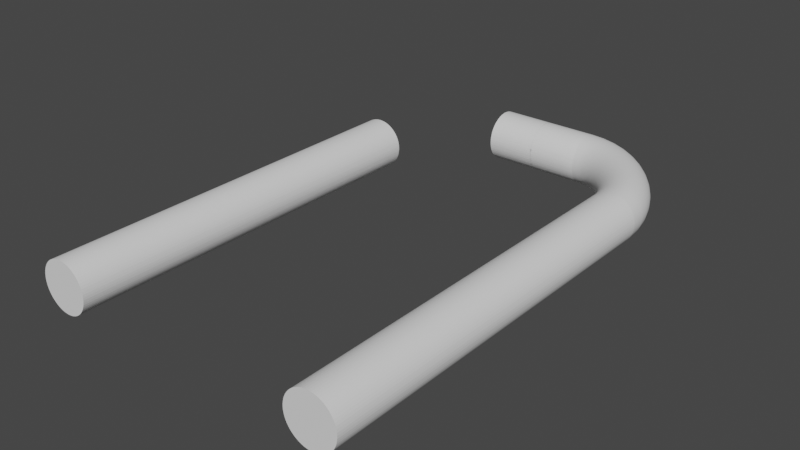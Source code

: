 # Source: ulock.blend  (saved by Blender 3.3.6; exported with 4.5.12 LTS)
import bpy
from mathutils import Matrix  # noqa: F401  (used for matrix-valued properties, if any)

bpy.ops.wm.read_factory_settings(use_empty=True)
scene = bpy.context.scene
scene.name = 'Scene'

# ---- collections
col_collection = bpy.data.collections.new('Collection'); scene.collection.children.link(col_collection)
col_collection_2 = bpy.data.collections.new('Collection 2'); scene.collection.children.link(col_collection_2)

# ---- world
world_world = bpy.data.worlds.new('World'); scene.world = world_world
world_world.use_nodes = True; world_world.node_tree.nodes.clear()
_N = world_world.node_tree.nodes; _L = world_world.node_tree.links
n0 = _N.new('ShaderNodeOutputWorld'); n0.name = 'World Output'; n0.location = (300, 300)
n1 = _N.new('ShaderNodeBackground'); n1.name = 'Background'; n1.location = (10, 300)
n1.inputs[0].default_value = (0.05088, 0.05088, 0.05088, 1.0)
_L.new(n1.outputs[0], n0.inputs[0])
n0.is_active_output = True
world_world.color = (0.05088, 0.05088, 0.05088)
world_world.use_sun_shadow = False
world_world.sun_shadow_jitter_overblur = 0.0

# ---- meshes
me_vert = bpy.data.meshes.new('Vert')
me_vert.from_pydata([(24.5, -1.967e-07, 4.5), (24.06, -1.958e-07, 4.478), (23.62, -1.929e-07, 4.414), (23.19, -1.882e-07, 4.306), (22.78, -1.817e-07, 4.157), (22.38, -1.735e-07, 3.969), (22.0, -1.636e-07, 3.742), (21.65, -1.521e-07, 3.479), (21.32, -1.391e-07, 3.182), (21.02, -1.248e-07, 2.855), (20.76, -1.093e-07, 2.5), (20.53, -9.272e-08, 2.121), (20.34, -7.527e-08, 1.722), (20.19, -5.71e-08, 1.306), (20.09, -3.837e-08, 0.8779), (20.02, -1.928e-08, 0.4411), (20.0, -3.775e-15, 7.451e-08), (20.02, 1.928e-08, -0.4411), (20.09, 3.837e-08, -0.8779), (20.19, 5.71e-08, -1.306), (20.34, 7.527e-08, -1.722), (20.53, 9.272e-08, -2.121), (20.76, 1.093e-07, -2.5), (21.02, 1.248e-07, -2.855), (21.32, 1.391e-07, -3.182), (21.65, 1.521e-07, -3.479), (22.0, 1.636e-07, -3.742), (22.38, 1.735e-07, -3.969), (22.78, 1.817e-07, -4.157), (23.19, 1.882e-07, -4.306), (23.62, 1.929e-07, -4.414), (24.06, 1.958e-07, -4.478), (24.5, 1.967e-07, -4.5), (24.94, 1.958e-07, -4.478), (25.38, 1.929e-07, -4.414), (25.81, 1.882e-07, -4.306), (26.22, 1.817e-07, -4.157), (26.62, 1.735e-07, -3.969), (27.0, 1.636e-07, -3.742), (27.35, 1.521e-07, -3.479), (27.68, 1.391e-07, -3.182), (27.98, 1.248e-07, -2.855), (28.24, 1.093e-07, -2.5), (28.47, 9.272e-08, -2.121), (28.66, 7.527e-08, -1.722), (28.81, 5.71e-08, -1.306), (28.91, 3.837e-08, -0.8779), (28.98, 1.928e-08, -0.4411), (29.0, -3.775e-15, 7.451e-08), (28.98, -1.928e-08, 0.4411), (28.91, -3.837e-08, 0.8779), (28.81, -5.71e-08, 1.306), (28.66, -7.527e-08, 1.722), (28.47, -9.272e-08, 2.121), (28.24, -1.093e-07, 2.5), (27.98, -1.248e-07, 2.855), (27.68, -1.391e-07, 3.182), (27.35, -1.521e-07, 3.479), (27.0, -1.636e-07, 3.742), (26.62, -1.735e-07, 3.969), (26.22, -1.817e-07, 4.157), (25.81, -1.882e-07, 4.306), (25.38, -1.929e-07, 4.414), (24.94, -1.958e-07, 4.478), (24.5, 70.0, 4.5), (24.06, 70.0, 4.478), (23.62, 70.0, 4.414), (23.19, 70.0, 4.306), (22.78, 70.0, 4.157), (22.38, 70.0, 3.969), (22.0, 70.0, 3.742), (21.65, 70.0, 3.479), (21.32, 70.0, 3.182), (21.02, 70.0, 2.855), (20.76, 70.0, 2.5), (20.53, 70.0, 2.121), (20.34, 70.0, 1.722), (20.19, 70.0, 1.306), (20.09, 70.0, 0.8779), (20.02, 70.0, 0.4411), (20.0, 70.0, 3.278e-07), (20.02, 70.0, -0.4411), (20.09, 70.0, -0.8779), (20.19, 70.0, -1.306), (20.34, 70.0, -1.722), (20.53, 70.0, -2.121), (20.76, 70.0, -2.5), (21.02, 70.0, -2.855), (21.32, 70.0, -3.182), (21.65, 70.0, -3.479), (22.0, 70.0, -3.742), (22.38, 70.0, -3.969), (22.78, 70.0, -4.157), (23.19, 70.0, -4.306), (23.62, 70.0, -4.414), (24.06, 70.0, -4.478), (24.5, 70.0, -4.5), (24.94, 70.0, -4.478), (25.38, 70.0, -4.414), (25.81, 70.0, -4.306), (26.22, 70.0, -4.157), (26.62, 70.0, -3.969), (27.0, 70.0, -3.742), (27.35, 70.0, -3.479), (27.68, 70.0, -3.182), (27.98, 70.0, -2.855), (28.24, 70.0, -2.5), (28.47, 70.0, -2.121), (28.66, 70.0, -1.722), (28.81, 70.0, -1.306), (28.91, 70.0, -0.8779), (28.98, 70.0, -0.4411), (29.0, 70.0, 3.278e-07), (28.98, 70.0, 0.4411), (28.91, 70.0, 0.8779), (28.81, 70.0, 1.306), (28.66, 70.0, 1.722), (28.47, 70.0, 2.121), (28.24, 70.0, 2.5), (27.98, 70.0, 2.855), (27.68, 70.0, 3.182), (27.35, 70.0, 3.479), (27.0, 70.0, 3.742), (26.62, 70.0, 3.969), (26.22, 70.0, 4.157), (25.81, 70.0, 4.306), (25.38, 70.0, 4.414), (24.94, 70.0, 4.478), (-6.5, 88.94, 4.398), (-6.5, 88.51, 4.468), (-6.5, 88.06, 4.495), (-6.5, 87.62, 4.479), (-6.5, 87.19, 4.42), (-6.5, 86.76, 4.318), (-6.5, 86.34, 4.174), (-6.5, 85.94, 3.991), (-6.5, 85.56, 3.769), (-6.5, 85.2, 3.51), (-6.5, 84.87, 3.218), (-6.5, 84.57, 2.895), (-6.5, 84.3, 2.544), (-6.5, 84.07, 2.168), (-6.5, 83.87, 1.772), (-6.5, 83.72, 1.358), (-6.5, 83.6, 0.9319), (-6.5, 83.53, 0.4964), (-6.5, 83.5, 0.05604), (-6.5, 83.52, -0.3848), (-6.5, 83.58, -0.822), (-6.5, 83.68, -1.251), (-6.5, 83.82, -1.668), (-6.5, 84.0, -2.07), (-6.5, 84.23, -2.451), (-6.5, 84.48, -2.808), (-6.5, 84.78, -3.139), (-6.5, 85.1, -3.439), (-6.5, 85.45, -3.706), (-6.5, 85.82, -3.938), (-6.5, 86.22, -4.131), (-6.5, 86.63, -4.285), (-6.5, 87.06, -4.398), (-6.5, 87.49, -4.468), (-6.5, 87.94, -4.495), (-6.5, 88.38, -4.479), (-6.5, 88.81, -4.42), (-6.5, 89.24, -4.318), (-6.5, 89.66, -4.174), (-6.5, 90.06, -3.991), (-6.5, 90.44, -3.769), (-6.5, 90.8, -3.51), (-6.5, 91.13, -3.218), (-6.5, 91.43, -2.895), (-6.5, 91.7, -2.544), (-6.5, 91.93, -2.168), (-6.5, 92.13, -1.772), (-6.5, 92.28, -1.358), (-6.5, 92.4, -0.9319), (-6.5, 92.47, -0.4964), (-6.5, 92.5, -0.05604), (-6.5, 92.48, 0.3848), (-6.5, 92.42, 0.822), (-6.5, 92.32, 1.251), (-6.5, 92.18, 1.668), (-6.5, 92.0, 2.07), (-6.5, 91.77, 2.451), (-6.5, 91.52, 2.808), (-6.5, 91.22, 3.139), (-6.5, 90.9, 3.439), (-6.5, 90.55, 3.706), (-6.5, 90.18, 3.938), (-6.5, 89.78, 4.131), (-6.5, 89.37, 4.285), (8.9, 83.5, 2.384e-07), (8.9, 88.0, 4.5), (8.9, 87.56, 4.478), (8.9, 87.12, 4.414), (8.9, 86.69, 4.306), (8.9, 86.28, 4.157), (8.9, 85.88, 3.969), (8.9, 85.5, 3.742), (8.9, 85.15, 3.479), (8.9, 84.82, 3.182), (8.9, 84.52, 2.855), (8.9, 84.26, 2.5), (8.9, 84.03, 2.121), (8.9, 83.84, 1.722), (8.9, 83.69, 1.306), (8.9, 83.59, 0.8779), (8.9, 83.52, 0.4411), (8.9, 83.52, -0.4411), (8.9, 83.59, -0.8779), (8.9, 83.69, -1.306), (8.9, 83.84, -1.722), (8.9, 84.03, -2.121), (8.9, 84.26, -2.5), (8.9, 84.52, -2.855), (8.9, 84.82, -3.182), (8.9, 85.15, -3.479), (8.9, 85.5, -3.742), (8.9, 85.88, -3.969), (8.9, 86.28, -4.157), (8.9, 86.69, -4.306), (8.9, 87.12, -4.414), (8.9, 87.56, -4.478), (8.9, 88.0, -4.5), (8.9, 88.44, -4.478), (8.9, 88.88, -4.414), (8.9, 89.31, -4.306), (8.9, 89.72, -4.157), (8.9, 90.12, -3.969), (8.9, 90.5, -3.742), (8.9, 90.85, -3.479), (8.9, 91.18, -3.182), (8.9, 91.48, -2.855), (8.9, 91.74, -2.5), (8.9, 91.97, -2.121), (8.9, 92.16, -1.722), (8.9, 92.31, -1.306), (8.9, 92.41, -0.8779), (8.9, 92.48, -0.4411), (8.9, 92.5, 2.384e-07), (8.9, 92.48, 0.4411), (8.9, 92.41, 0.8779), (8.9, 92.31, 1.306), (8.9, 92.16, 1.722), (8.9, 91.97, 2.121), (8.9, 91.74, 2.5), (8.9, 91.48, 2.855), (8.9, 91.18, 3.182), (8.9, 90.85, 3.479), (8.9, 90.5, 3.742), (8.9, 90.12, 3.969), (8.9, 89.72, 4.157), (8.9, 89.31, 4.306), (8.9, 88.88, 4.414), (8.9, 88.44, 4.478)], [], [(63, 62, 126, 127), (37, 36, 100, 101), (11, 10, 74, 75), (0, 63, 127, 64), (38, 37, 101, 102), (12, 11, 75, 76), (39, 38, 102, 103), (13, 12, 76, 77), (40, 39, 103, 104), (14, 13, 77, 78), (41, 40, 104, 105), (15, 14, 78, 79), (42, 41, 105, 106), (16, 15, 79, 80), (43, 42, 106, 107), (17, 16, 80, 81), (44, 43, 107, 108), (18, 17, 81, 82), (45, 44, 108, 109), (19, 18, 82, 83), (46, 45, 109, 110), (20, 19, 83, 84), (47, 46, 110, 111), (21, 20, 84, 85), (48, 47, 111, 112), (22, 21, 85, 86), (49, 48, 112, 113), (23, 22, 86, 87), (50, 49, 113, 114), (24, 23, 87, 88), (51, 50, 114, 115), (25, 24, 88, 89), (52, 51, 115, 116), (26, 25, 89, 90), (53, 52, 116, 117), (27, 26, 90, 91), (1, 0, 64, 65), (54, 53, 117, 118), (28, 27, 91, 92), (2, 1, 65, 66), (55, 54, 118, 119), (29, 28, 92, 93), (3, 2, 66, 67), (56, 55, 119, 120), (30, 29, 93, 94), (4, 3, 67, 68), (57, 56, 120, 121), (31, 30, 94, 95), (5, 4, 68, 69), (58, 57, 121, 122), (32, 31, 95, 96), (6, 5, 69, 70), (59, 58, 122, 123), (33, 32, 96, 97), (7, 6, 70, 71), (60, 59, 123, 124), (34, 33, 97, 98), (8, 7, 71, 72), (61, 60, 124, 125), (35, 34, 98, 99), (9, 8, 72, 73), (62, 61, 125, 126), (36, 35, 99, 100), (10, 9, 73, 74), (1, 2, 3, 4, 5, 6, 7, 8, 9, 10, 11, 12, 13, 14, 15, 16, 17, 18, 19, 20, 21, 22, 23, 24, 25, 26, 27, 28, 29, 30, 31, 32, 33, 34, 35, 36, 37, 38, 39, 40, 41, 42, 43, 44, 45, 46, 47, 48, 49, 50, 51, 52, 53, 54, 55, 56, 57, 58, 59, 60, 61, 62, 63, 0), (128, 129, 255, 254), (129, 130, 193, 255), (130, 131, 194, 193), (131, 132, 195, 194), (132, 133, 196, 195), (133, 134, 197, 196), (134, 135, 198, 197), (135, 136, 199, 198), (136, 137, 200, 199), (137, 138, 201, 200), (138, 139, 202, 201), (139, 140, 203, 202), (140, 141, 204, 203), (141, 142, 205, 204), (142, 143, 206, 205), (143, 144, 207, 206), (144, 145, 208, 207), (145, 146, 192, 208), (146, 147, 209, 192), (147, 148, 210, 209), (148, 149, 211, 210), (149, 150, 212, 211), (150, 151, 213, 212), (151, 152, 214, 213), (152, 153, 215, 214), (153, 154, 216, 215), (154, 155, 217, 216), (155, 156, 218, 217), (156, 157, 219, 218), (157, 158, 220, 219), (158, 159, 221, 220), (159, 160, 222, 221), (160, 161, 223, 222), (161, 162, 224, 223), (162, 163, 225, 224), (163, 164, 226, 225), (164, 165, 227, 226), (165, 166, 228, 227), (166, 167, 229, 228), (167, 168, 230, 229), (168, 169, 231, 230), (169, 170, 232, 231), (170, 171, 233, 232), (171, 172, 234, 233), (172, 173, 235, 234), (173, 174, 236, 235), (174, 175, 237, 236), (175, 176, 238, 237), (176, 177, 239, 238), (177, 178, 240, 239), (178, 179, 241, 240), (179, 180, 242, 241), (180, 181, 243, 242), (181, 182, 244, 243), (182, 183, 245, 244), (183, 184, 246, 245), (184, 185, 247, 246), (185, 186, 248, 247), (186, 187, 249, 248), (187, 188, 250, 249), (188, 189, 251, 250), (189, 190, 252, 251), (190, 191, 253, 252), (191, 128, 254, 253)])
_uv = me_vert.uv_layers.new(name='UVMap')
_uv.uv.foreach_set('vector', [0.0, 0.0, 0.0, 0.0, 0.0, 0.0, 0.0, 0.0, 0.0, 0.0, 0.0, 0.0, 0.0, 0.0, 0.0, 0.0, 0.0, 0.0, 0.0, 0.0, 0.0, 0.0, 0.0, 0.0, 0.0, 0.0, 0.0, 0.0, 0.0, 0.0, 0.0, 0.0, 0.0, 0.0, 0.0, 0.0, 0.0, 0.0, 0.0, 0.0, 0.0, 0.0, 0.0, 0.0, 0.0, 0.0, 0.0, 0.0, 0.0, 0.0, 0.0, 0.0, 0.0, 0.0, 0.0, 0.0, 0.0, 0.0, 0.0, 0.0, 0.0, 0.0, 0.0, 0.0, 0.0, 0.0, 0.0, 0.0, 0.0, 0.0, 0.0, 0.0, 0.0, 0.0, 0.0, 0.0, 0.0, 0.0, 0.0, 0.0, 0.0, 0.0, 0.0, 0.0, 0.0, 0.0, 0.0, 0.0, 0.0, 0.0, 0.0, 0.0, 0.0, 0.0, 0.0, 0.0, 0.0, 0.0, 0.0, 0.0, 0.0, 0.0, 0.0, 0.0, 0.0, 0.0, 0.0, 0.0, 0.0, 0.0, 0.0, 0.0, 0.0, 0.0, 0.0, 0.0, 0.0, 0.0, 0.0, 0.0, 0.0, 0.0, 0.0, 0.0, 0.0, 0.0, 0.0, 0.0, 0.0, 0.0, 0.0, 0.0, 0.0, 0.0, 0.0, 0.0, 0.0, 0.0, 0.0, 0.0, 0.0, 0.0, 0.0, 0.0, 0.0, 0.0, 0.0, 0.0, 0.0, 0.0, 0.0, 0.0, 0.0, 0.0, 0.0, 0.0, 0.0, 0.0, 0.0, 0.0, 0.0, 0.0, 0.0, 0.0, 0.0, 0.0, 0.0, 0.0, 0.0, 0.0, 0.0, 0.0, 0.0, 0.0, 0.0, 0.0, 0.0, 0.0, 0.0, 0.0, 0.0, 0.0, 0.0, 0.0, 0.0, 0.0, 0.0, 0.0, 0.0, 0.0, 0.0, 0.0, 0.0, 0.0, 0.0, 0.0, 0.0, 0.0, 0.0, 0.0, 0.0, 0.0, 0.0, 0.0, 0.0, 0.0, 0.0, 0.0, 0.0, 0.0, 0.0, 0.0, 0.0, 0.0, 0.0, 0.0, 0.0, 0.0, 0.0, 0.0, 0.0, 0.0, 0.0, 0.0, 0.0, 0.0, 0.0, 0.0, 0.0, 0.0, 0.0, 0.0, 0.0, 0.0, 0.0, 0.0, 0.0, 0.0, 0.0, 0.0, 0.0, 0.0, 0.0, 0.0, 0.0, 0.0, 0.0, 0.0, 0.0, 0.0, 0.0, 0.0, 0.0, 0.0, 0.0, 0.0, 0.0, 0.0, 0.0, 0.0, 0.0, 0.0, 0.0, 0.0, 0.0, 0.0, 0.0, 0.0, 0.0, 0.0, 0.0, 0.0, 0.0, 0.0, 0.0, 0.0, 0.0, 0.0, 0.0, 0.0, 0.0, 0.0, 0.0, 0.0, 0.0, 0.0, 0.0, 0.0, 0.0, 0.0, 0.0, 0.0, 0.0, 0.0, 0.0, 0.0, 0.0, 0.0, 0.0, 0.0, 0.0, 0.0, 0.0, 0.0, 0.0, 0.0, 0.0, 0.0, 0.0, 0.0, 0.0, 0.0, 0.0, 0.0, 0.0, 0.0, 0.0, 0.0, 0.0, 0.0, 0.0, 0.0, 0.0, 0.0, 0.0, 0.0, 0.0, 0.0, 0.0, 0.0, 0.0, 0.0, 0.0, 0.0, 0.0, 0.0, 0.0, 0.0, 0.0, 0.0, 0.0, 0.0, 0.0, 0.0, 0.0, 0.0, 0.0, 0.0, 0.0, 0.0, 0.0, 0.0, 0.0, 0.0, 0.0, 0.0, 0.0, 0.0, 0.0, 0.0, 0.0, 0.0, 0.0, 0.0, 0.0, 0.0, 0.0, 0.0, 0.0, 0.0, 0.0, 0.0, 0.0, 0.0, 0.0, 0.0, 0.0, 0.0, 0.0, 0.0, 0.0, 0.0, 0.0, 0.0, 0.0, 0.0, 0.0, 0.0, 0.0, 0.0, 0.0, 0.0, 0.0, 0.0, 0.0, 0.0, 0.0, 0.0, 0.0, 0.0, 0.0, 0.0, 0.0, 0.0, 0.0, 0.0, 0.0, 0.0, 0.0, 0.0, 0.0, 0.0, 0.0, 0.0, 0.0, 0.0, 0.0, 0.0, 0.0, 0.0, 0.0, 0.0, 0.0, 0.0, 0.0, 0.0, 0.0, 0.0, 0.0, 0.0, 0.0, 0.0, 0.0, 0.0, 0.0, 0.0, 0.0, 0.0, 0.0, 0.0, 0.0, 0.0, 0.0, 0.0, 0.0, 0.0, 0.0, 0.0, 0.0, 0.0, 0.0, 0.0, 0.0, 0.0, 0.0, 0.0, 0.0, 0.0, 0.0, 0.0, 0.0, 0.0, 0.0, 0.0, 0.0, 0.0, 0.0, 0.0, 0.0, 0.0, 0.0, 0.0, 0.0, 0.0, 0.0, 0.0, 0.0, 0.0, 0.0, 0.0, 0.0, 0.0, 0.0, 0.0, 0.0, 0.0, 0.0, 0.0, 0.0, 0.0, 0.0, 0.0, 0.0, 0.0, 0.0, 0.0, 0.0, 0.0, 0.0, 0.0, 0.0, 0.0, 0.0, 0.0, 0.0, 0.0, 0.0, 0.0, 0.0, 0.0, 0.0, 0.0, 0.0, 0.0, 0.0, 0.0, 0.0, 0.0, 0.0, 0.0, 0.0, 0.0, 0.0, 0.0, 0.0, 0.0, 0.0, 0.0, 0.0, 0.0, 0.0, 0.0, 0.0, 0.0, 0.0, 0.0, 0.0, 0.0, 0.0, 0.0, 0.0, 0.0, 0.0, 0.0, 0.0, 0.0, 0.0, 0.0, 0.0, 0.0, 0.0, 0.0, 0.0, 0.0, 0.0, 0.0, 0.0, 0.0, 0.0, 0.0, 0.0, 0.0, 0.0, 0.0, 0.0, 0.0, 0.0, 0.0, 0.0, 0.0, 0.0, 0.0, 0.0, 0.0, 0.0, 0.0, 0.0, 0.0, 0.0, 0.0, 0.0, 0.0, 0.0, 0.0, 0.0, 0.0, 0.0, 0.0, 0.0, 0.0, 0.0, 0.0, 0.0, 0.0, 0.0, 0.0, 0.0, 0.0, 0.0, 0.0, 0.0, 0.0, 0.0, 0.0, 0.0, 0.0, 0.0, 0.0, 0.0, 0.0, 0.0, 0.0, 0.0, 0.0, 0.0, 0.0, 0.0, 0.0, 0.0, 0.0, 0.0, 0.0, 0.0, 0.0, 0.0, 0.0, 0.0, 0.0, 0.0, 0.0, 0.0, 0.0, 0.0, 0.0, 0.0, 0.0, 0.0, 0.0, 0.0, 0.0, 0.0, 0.0, 0.0, 0.0, 0.0, 0.0, 0.0, 0.0, 0.0, 0.0, 0.0, 0.0, 0.0, 0.0, 0.0, 0.0, 0.0, 0.0, 0.0, 0.0, 0.0, 0.0, 0.0, 0.0, 0.0, 0.0, 0.0, 0.0, 0.0, 0.0, 0.0, 0.0, 0.0, 0.0, 0.0, 0.0, 0.0, 0.0, 0.0, 0.0, 0.0, 0.0, 0.0, 0.0, 0.0, 0.0, 0.0, 0.0, 0.0, 0.0, 0.0, 0.0, 0.0, 0.0, 0.0, 0.0, 0.0, 0.0, 0.0, 0.0, 0.0, 0.0, 0.0, 0.0, 0.0, 0.0, 0.0, 0.0, 0.0, 0.0, 0.0, 0.0, 0.0, 0.0, 0.0, 0.0, 0.0, 0.0, 0.0, 0.0, 0.0, 0.0, 0.0, 0.0, 0.0, 0.0, 0.0, 0.0, 0.0, 0.0, 0.0, 0.0, 0.0, 0.0, 0.0, 0.0, 0.0, 0.0, 0.0, 0.0, 0.0, 0.0, 0.0, 0.0, 0.0, 0.0, 0.0, 0.0, 0.0, 0.0, 0.0, 0.0, 0.0, 0.0, 0.0, 0.0, 0.0, 0.0, 0.0, 0.0, 0.0, 0.0, 0.0, 0.0, 0.0, 0.0, 0.0, 0.0, 0.0, 0.0, 0.0, 0.0, 0.0, 0.0, 0.0, 0.0, 0.0, 0.0, 0.0, 0.0, 0.0, 0.0, 0.0, 0.0, 0.0, 0.0, 0.0, 0.0, 0.0, 0.0, 0.0, 0.0, 0.0, 0.0, 0.0, 0.0, 0.0, 0.0, 0.0, 0.0, 0.0, 0.0, 0.0, 0.0, 0.0, 0.0, 0.0, 0.0, 0.0, 0.0, 0.0, 0.0, 0.0, 0.0, 0.0, 0.0, 0.0, 0.0, 0.0, 0.0, 0.0, 0.0, 0.0, 0.0, 0.0, 0.0, 0.0, 0.0, 0.0, 0.0, 0.0, 0.0, 0.0, 0.0, 0.0, 0.0, 0.0, 0.0, 0.0, 0.0, 0.0, 0.0, 0.0, 0.0, 0.0, 0.0, 0.0, 0.0, 0.0, 0.0, 0.0, 0.0, 0.0, 0.0, 0.0, 0.0, 0.0, 0.0, 0.0, 0.0, 0.0, 0.0, 0.0, 0.0, 0.0, 0.0, 0.0, 0.0, 0.0, 0.0, 0.0, 0.0, 0.0, 0.0, 0.0, 0.0, 0.0, 0.0, 0.0, 0.0, 0.0, 0.0, 0.0, 0.0, 0.0, 0.0, 0.0, 0.0, 0.0, 0.0, 0.0, 0.0, 0.0, 0.0, 0.0, 0.0, 0.0, 0.0, 0.0, 0.0, 0.0, 0.0, 0.0, 0.0, 0.0, 0.0, 0.0, 0.0, 0.0, 0.0, 0.0, 0.0, 0.0, 0.0, 0.0, 0.0, 0.0, 0.0, 0.0, 0.0, 0.0, 0.0, 0.0, 0.0, 0.0, 0.0, 0.0, 0.0, 0.0, 0.0, 0.0, 0.0, 0.0, 0.0, 0.0, 0.0, 0.0, 0.0, 0.0, 0.0, 0.0, 0.0, 0.0, 0.0, 0.0, 0.0, 0.0, 0.0, 0.0, 0.0, 0.0, 0.0, 0.0, 0.0, 0.0, 0.0, 0.0, 0.0, 0.0, 0.0, 0.0, 0.0, 0.0, 0.0, 0.0, 0.0, 0.0, 0.0, 0.0, 0.0, 0.0, 0.0, 0.0, 0.0, 0.0, 0.0, 0.0, 0.0, 0.0, 0.0, 0.0, 0.0, 0.0, 0.0, 0.0, 0.0, 0.0, 0.0, 0.0, 0.0, 0.0, 0.0, 0.0, 0.0, 0.0, 0.0, 0.0, 0.0, 0.0, 0.0, 0.0, 0.0, 0.0, 0.0, 0.0, 0.0, 0.0, 0.0, 0.0, 0.0, 0.0, 0.0, 0.0, 0.0, 0.0, 0.0, 0.0, 0.0, 0.0, 0.0, 0.0, 0.0, 0.0, 0.0, 0.0, 0.0, 0.0, 0.0, 0.0, 0.0, 0.0, 0.0, 0.0, 0.0, 0.0, 0.0, 0.0, 0.0, 0.0, 0.0, 0.0, 0.0, 0.0, 0.0, 0.0, 0.0, 0.0, 0.0, 0.0, 0.0, 0.0, 0.0, 0.0, 0.0, 0.0, 0.0, 0.0, 0.0, 0.0, 0.0, 0.0, 0.0, 0.0, 0.0, 0.0, 0.0, 0.0, 0.0, 0.0, 0.0, 0.0, 0.0, 0.0, 0.0, 0.0, 0.0, 0.0, 0.0, 0.0, 0.0, 0.0, 0.0, 0.0, 0.0, 0.0, 0.0, 0.0, 0.0, 0.0, 0.0, 0.0, 0.0, 0.0, 0.0, 0.0, 0.0, 0.0, 0.0, 0.0, 0.0, 0.0, 0.0, 0.0, 0.0, 0.0, 0.0, 0.0, 0.0, 0.0, 0.0, 0.0, 0.0, 0.0, 0.0, 0.0, 0.0, 0.0, 0.0, 0.0, 0.0, 0.0, 0.0, 0.0, 0.0, 0.0, 0.0, 0.0, 0.0, 0.0, 0.0, 0.0, 0.0, 0.0, 0.0, 0.0, 0.0, 0.0, 0.0, 0.0, 0.0, 0.0, 0.0, 0.0, 0.0, 0.0, 0.0, 0.0, 0.0, 0.0, 0.0, 0.0, 0.0])
me_vert.update()

# ---- curves / text
cu_beziercurve = bpy.data.curves.new('BezierCurve', 'CURVE')
cu_beziercurve.dimensions = '3D'
_sp = cu_beziercurve.splines.new('BEZIER'); _sp.bezier_points.add(1)
_sp.bezier_points.foreach_set('co', [-7.8, 9.0, 0.0, 7.8, -9.0, 0.0])
_sp.bezier_points.foreach_set('handle_left', [-8.507, 9.0, 0.0, 7.8, -1.0, 0.0])
_sp.bezier_points.foreach_set('handle_right', [0.2, 9.0, 0.0, 7.8, -10.0, 0.0])
for _p, _l, _r in zip(_sp.bezier_points, ['ALIGNED', 'ALIGNED'], ['ALIGNED', 'ALIGNED']): _p.handle_left_type = _l; _p.handle_right_type = _r
_sp.order_u = 0
_sp.order_v = 0
cu_beziercurve.use_path = True
cu_beziercurve.bevel_profile.use_clip = True
cu_beziercurve.bevel_resolution = 32
cu_beziercurve.bevel_depth = 4.5
cu_beziercurve.fill_mode = 'FULL'

# ---- objects
ob_vert = bpy.data.objects.new('Vert', me_vert)
ob_beziercurve = bpy.data.objects.new('BezierCurve', cu_beziercurve)

# ---- transforms, parenting, visibility, modifiers, constraints
ob_vert.location = (0.0, 0.0, 0.0)
_m = ob_vert.modifiers.new('Mirror', 'MIRROR')
ob_beziercurve.location = (16.7, 79.0, 0.0)

# ---- collection membership
col_collection.objects.link(ob_vert)
col_collection_2.objects.link(ob_beziercurve)

# ---- scene / render settings (as saved in the file)
scene.frame_start = 1; scene.frame_end = 250; scene.frame_set(7)
scene.render.engine = 'BLENDER_EEVEE_NEXT'
scene.cycles.sampling_pattern = 'TABULATED_SOBOL'
scene.cycles.use_light_tree = False
scene.view_settings.view_transform = 'Filmic'
scene.unit_settings.scale_length = 0.001
bpy.context.view_layer.update()

# ---- added for rendering (the .blend has no active camera and no usable light): camera, sun
cam_auto = bpy.data.cameras.new('AutoCamera')
cam_auto.lens = 50.0
cam_auto.sensor_width = 36.0
cam_auto.clip_end = 1778.83
ob_auto_camera = bpy.data.objects.new('AutoCamera', cam_auto)
scene.collection.objects.link(ob_auto_camera)
ob_auto_camera.location = (101.359, -75.3802, 81.0868)
ob_auto_camera.rotation_euler = (1.09748, -7.21219e-08, 0.694738)
scene.camera = ob_auto_camera
light_auto_sun = bpy.data.lights.new('AutoSun', 'SUN')
light_auto_sun.energy = 3.0
light_auto_sun.angle = 0.0523599
ob_auto_sun = bpy.data.objects.new('AutoSun', light_auto_sun)
scene.collection.objects.link(ob_auto_sun)
ob_auto_sun.rotation_euler = (0.872665, 0.174533, 0.523599)
bpy.context.view_layer.update()
